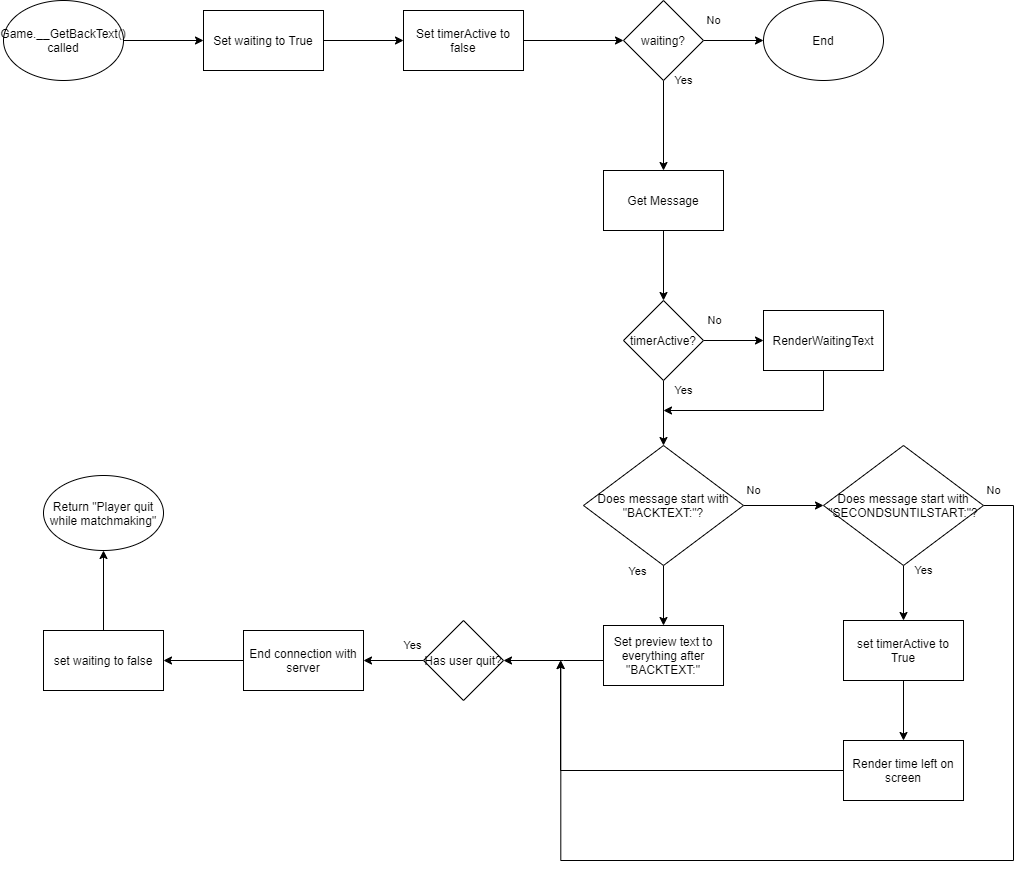

The diagram above was exported from draw.io. Its source (the exported page's mxGraphModel, read from the mxfile embedded in the PNG):
<mxGraphModel dx="782" dy="549" grid="1" gridSize="10" guides="1" tooltips="1" connect="1" arrows="1" fold="1" page="1" pageScale="1" pageWidth="827" pageHeight="1169" math="0" shadow="0">
  <root>
    <mxCell id="WIyWlLk6GJQsqaUBKTNV-0" />
    <mxCell id="WIyWlLk6GJQsqaUBKTNV-1" parent="WIyWlLk6GJQsqaUBKTNV-0" />
    <mxCell id="Llk-ykKqA5eR5Fir4yDI-2" value="" style="edgeStyle=orthogonalEdgeStyle;rounded=0;orthogonalLoop=1;jettySize=auto;html=1;" edge="1" parent="WIyWlLk6GJQsqaUBKTNV-1" source="Llk-ykKqA5eR5Fir4yDI-0" target="Llk-ykKqA5eR5Fir4yDI-1">
      <mxGeometry relative="1" as="geometry" />
    </mxCell>
    <mxCell id="Llk-ykKqA5eR5Fir4yDI-0" value="Game.__GetBackText() called" style="ellipse;whiteSpace=wrap;html=1;" vertex="1" parent="WIyWlLk6GJQsqaUBKTNV-1">
      <mxGeometry x="120" y="80" width="120" height="80" as="geometry" />
    </mxCell>
    <mxCell id="Llk-ykKqA5eR5Fir4yDI-4" value="" style="edgeStyle=orthogonalEdgeStyle;rounded=0;orthogonalLoop=1;jettySize=auto;html=1;" edge="1" parent="WIyWlLk6GJQsqaUBKTNV-1" source="Llk-ykKqA5eR5Fir4yDI-1" target="Llk-ykKqA5eR5Fir4yDI-3">
      <mxGeometry relative="1" as="geometry" />
    </mxCell>
    <mxCell id="Llk-ykKqA5eR5Fir4yDI-1" value="Set waiting to True" style="whiteSpace=wrap;html=1;" vertex="1" parent="WIyWlLk6GJQsqaUBKTNV-1">
      <mxGeometry x="320" y="90" width="120" height="60" as="geometry" />
    </mxCell>
    <mxCell id="Llk-ykKqA5eR5Fir4yDI-8" value="" style="edgeStyle=orthogonalEdgeStyle;rounded=0;orthogonalLoop=1;jettySize=auto;html=1;" edge="1" parent="WIyWlLk6GJQsqaUBKTNV-1" source="Llk-ykKqA5eR5Fir4yDI-3" target="Llk-ykKqA5eR5Fir4yDI-7">
      <mxGeometry relative="1" as="geometry" />
    </mxCell>
    <mxCell id="Llk-ykKqA5eR5Fir4yDI-3" value="Set timerActive to false" style="whiteSpace=wrap;html=1;" vertex="1" parent="WIyWlLk6GJQsqaUBKTNV-1">
      <mxGeometry x="520" y="90" width="120" height="60" as="geometry" />
    </mxCell>
    <mxCell id="Llk-ykKqA5eR5Fir4yDI-10" value="Yes" style="edgeStyle=orthogonalEdgeStyle;rounded=0;orthogonalLoop=1;jettySize=auto;html=1;" edge="1" parent="WIyWlLk6GJQsqaUBKTNV-1" source="Llk-ykKqA5eR5Fir4yDI-7" target="Llk-ykKqA5eR5Fir4yDI-9">
      <mxGeometry x="-1" y="20" relative="1" as="geometry">
        <mxPoint as="offset" />
      </mxGeometry>
    </mxCell>
    <mxCell id="Llk-ykKqA5eR5Fir4yDI-43" value="No" style="edgeStyle=orthogonalEdgeStyle;rounded=0;orthogonalLoop=1;jettySize=auto;html=1;" edge="1" parent="WIyWlLk6GJQsqaUBKTNV-1" source="Llk-ykKqA5eR5Fir4yDI-7" target="Llk-ykKqA5eR5Fir4yDI-42">
      <mxGeometry x="-0.6667" y="20" relative="1" as="geometry">
        <mxPoint as="offset" />
      </mxGeometry>
    </mxCell>
    <mxCell id="Llk-ykKqA5eR5Fir4yDI-7" value="waiting?" style="rhombus;whiteSpace=wrap;html=1;" vertex="1" parent="WIyWlLk6GJQsqaUBKTNV-1">
      <mxGeometry x="740" y="80" width="80" height="80" as="geometry" />
    </mxCell>
    <mxCell id="Llk-ykKqA5eR5Fir4yDI-12" value="" style="edgeStyle=orthogonalEdgeStyle;rounded=0;orthogonalLoop=1;jettySize=auto;html=1;" edge="1" parent="WIyWlLk6GJQsqaUBKTNV-1" source="Llk-ykKqA5eR5Fir4yDI-9" target="Llk-ykKqA5eR5Fir4yDI-11">
      <mxGeometry relative="1" as="geometry" />
    </mxCell>
    <mxCell id="Llk-ykKqA5eR5Fir4yDI-9" value="Get Message" style="whiteSpace=wrap;html=1;" vertex="1" parent="WIyWlLk6GJQsqaUBKTNV-1">
      <mxGeometry x="720" y="250" width="120" height="60" as="geometry" />
    </mxCell>
    <mxCell id="Llk-ykKqA5eR5Fir4yDI-14" value="Yes" style="edgeStyle=orthogonalEdgeStyle;rounded=0;orthogonalLoop=1;jettySize=auto;html=1;entryX=0.5;entryY=0;entryDx=0;entryDy=0;" edge="1" parent="WIyWlLk6GJQsqaUBKTNV-1" source="Llk-ykKqA5eR5Fir4yDI-11" target="Llk-ykKqA5eR5Fir4yDI-13">
      <mxGeometry x="-0.6923" y="20" relative="1" as="geometry">
        <mxPoint x="830" y="500" as="targetPoint" />
        <mxPoint as="offset" />
      </mxGeometry>
    </mxCell>
    <mxCell id="Llk-ykKqA5eR5Fir4yDI-18" value="No" style="edgeStyle=orthogonalEdgeStyle;rounded=0;orthogonalLoop=1;jettySize=auto;html=1;" edge="1" parent="WIyWlLk6GJQsqaUBKTNV-1" source="Llk-ykKqA5eR5Fir4yDI-11" target="Llk-ykKqA5eR5Fir4yDI-17">
      <mxGeometry x="-0.6667" y="20" relative="1" as="geometry">
        <mxPoint x="1" as="offset" />
      </mxGeometry>
    </mxCell>
    <mxCell id="Llk-ykKqA5eR5Fir4yDI-11" value="timerActive?" style="rhombus;whiteSpace=wrap;html=1;" vertex="1" parent="WIyWlLk6GJQsqaUBKTNV-1">
      <mxGeometry x="740" y="380" width="80" height="80" as="geometry" />
    </mxCell>
    <mxCell id="Llk-ykKqA5eR5Fir4yDI-16" value="No" style="edgeStyle=orthogonalEdgeStyle;rounded=0;orthogonalLoop=1;jettySize=auto;html=1;" edge="1" parent="WIyWlLk6GJQsqaUBKTNV-1" source="Llk-ykKqA5eR5Fir4yDI-13" target="Llk-ykKqA5eR5Fir4yDI-15">
      <mxGeometry x="-0.75" y="15" relative="1" as="geometry">
        <mxPoint as="offset" />
      </mxGeometry>
    </mxCell>
    <mxCell id="Llk-ykKqA5eR5Fir4yDI-21" value="Yes" style="edgeStyle=orthogonalEdgeStyle;rounded=0;orthogonalLoop=1;jettySize=auto;html=1;" edge="1" parent="WIyWlLk6GJQsqaUBKTNV-1" source="Llk-ykKqA5eR5Fir4yDI-13" target="Llk-ykKqA5eR5Fir4yDI-20">
      <mxGeometry x="-0.8" y="-25" relative="1" as="geometry">
        <mxPoint x="-1" as="offset" />
      </mxGeometry>
    </mxCell>
    <mxCell id="Llk-ykKqA5eR5Fir4yDI-13" value="Does message start with &quot;BACKTEXT:&quot;?" style="rhombus;whiteSpace=wrap;html=1;" vertex="1" parent="WIyWlLk6GJQsqaUBKTNV-1">
      <mxGeometry x="700" y="525" width="160" height="120" as="geometry" />
    </mxCell>
    <mxCell id="Llk-ykKqA5eR5Fir4yDI-31" value="Yes" style="edgeStyle=orthogonalEdgeStyle;rounded=0;orthogonalLoop=1;jettySize=auto;html=1;" edge="1" parent="WIyWlLk6GJQsqaUBKTNV-1" source="Llk-ykKqA5eR5Fir4yDI-15" target="Llk-ykKqA5eR5Fir4yDI-30">
      <mxGeometry x="-0.8182" y="20" relative="1" as="geometry">
        <mxPoint as="offset" />
      </mxGeometry>
    </mxCell>
    <mxCell id="Llk-ykKqA5eR5Fir4yDI-44" value="No" style="edgeStyle=orthogonalEdgeStyle;rounded=0;orthogonalLoop=1;jettySize=auto;html=1;" edge="1" parent="WIyWlLk6GJQsqaUBKTNV-1" source="Llk-ykKqA5eR5Fir4yDI-15">
      <mxGeometry x="-0.9807" y="15" relative="1" as="geometry">
        <mxPoint x="677.3333740234375" y="740" as="targetPoint" />
        <Array as="points">
          <mxPoint x="1130" y="585" />
          <mxPoint x="1130" y="940" />
          <mxPoint x="677" y="940" />
        </Array>
        <mxPoint as="offset" />
      </mxGeometry>
    </mxCell>
    <mxCell id="Llk-ykKqA5eR5Fir4yDI-15" value="Does message start with &quot;SECONDSUNTILSTART:&quot;?" style="rhombus;whiteSpace=wrap;html=1;" vertex="1" parent="WIyWlLk6GJQsqaUBKTNV-1">
      <mxGeometry x="940" y="525" width="160" height="120" as="geometry" />
    </mxCell>
    <mxCell id="Llk-ykKqA5eR5Fir4yDI-19" style="edgeStyle=orthogonalEdgeStyle;rounded=0;orthogonalLoop=1;jettySize=auto;html=1;" edge="1" parent="WIyWlLk6GJQsqaUBKTNV-1" source="Llk-ykKqA5eR5Fir4yDI-17">
      <mxGeometry relative="1" as="geometry">
        <mxPoint x="780" y="490" as="targetPoint" />
        <Array as="points">
          <mxPoint x="940" y="490" />
        </Array>
      </mxGeometry>
    </mxCell>
    <mxCell id="Llk-ykKqA5eR5Fir4yDI-17" value="RenderWaitingText" style="whiteSpace=wrap;html=1;" vertex="1" parent="WIyWlLk6GJQsqaUBKTNV-1">
      <mxGeometry x="880" y="390" width="120" height="60" as="geometry" />
    </mxCell>
    <mxCell id="Llk-ykKqA5eR5Fir4yDI-23" value="" style="edgeStyle=orthogonalEdgeStyle;rounded=0;orthogonalLoop=1;jettySize=auto;html=1;" edge="1" parent="WIyWlLk6GJQsqaUBKTNV-1" source="Llk-ykKqA5eR5Fir4yDI-20" target="Llk-ykKqA5eR5Fir4yDI-22">
      <mxGeometry relative="1" as="geometry">
        <Array as="points">
          <mxPoint x="680" y="740" />
          <mxPoint x="680" y="740" />
        </Array>
      </mxGeometry>
    </mxCell>
    <mxCell id="Llk-ykKqA5eR5Fir4yDI-20" value="Set preview text to everything after &quot;BACKTEXT:&quot;" style="whiteSpace=wrap;html=1;" vertex="1" parent="WIyWlLk6GJQsqaUBKTNV-1">
      <mxGeometry x="720" y="705" width="120" height="60" as="geometry" />
    </mxCell>
    <mxCell id="Llk-ykKqA5eR5Fir4yDI-25" value="Yes" style="edgeStyle=orthogonalEdgeStyle;rounded=0;orthogonalLoop=1;jettySize=auto;html=1;" edge="1" parent="WIyWlLk6GJQsqaUBKTNV-1" source="Llk-ykKqA5eR5Fir4yDI-22" target="Llk-ykKqA5eR5Fir4yDI-24">
      <mxGeometry x="-0.6667" y="-15" relative="1" as="geometry">
        <mxPoint x="-1" as="offset" />
      </mxGeometry>
    </mxCell>
    <mxCell id="Llk-ykKqA5eR5Fir4yDI-22" value="Has user quit?" style="rhombus;whiteSpace=wrap;html=1;" vertex="1" parent="WIyWlLk6GJQsqaUBKTNV-1">
      <mxGeometry x="540" y="700" width="80" height="80" as="geometry" />
    </mxCell>
    <mxCell id="Llk-ykKqA5eR5Fir4yDI-27" value="" style="edgeStyle=orthogonalEdgeStyle;rounded=0;orthogonalLoop=1;jettySize=auto;html=1;" edge="1" parent="WIyWlLk6GJQsqaUBKTNV-1" source="Llk-ykKqA5eR5Fir4yDI-24" target="Llk-ykKqA5eR5Fir4yDI-26">
      <mxGeometry relative="1" as="geometry" />
    </mxCell>
    <mxCell id="Llk-ykKqA5eR5Fir4yDI-24" value="End connection with server" style="whiteSpace=wrap;html=1;" vertex="1" parent="WIyWlLk6GJQsqaUBKTNV-1">
      <mxGeometry x="360" y="710" width="120" height="60" as="geometry" />
    </mxCell>
    <mxCell id="Llk-ykKqA5eR5Fir4yDI-29" value="" style="edgeStyle=orthogonalEdgeStyle;rounded=0;orthogonalLoop=1;jettySize=auto;html=1;" edge="1" parent="WIyWlLk6GJQsqaUBKTNV-1" source="Llk-ykKqA5eR5Fir4yDI-26" target="Llk-ykKqA5eR5Fir4yDI-28">
      <mxGeometry relative="1" as="geometry" />
    </mxCell>
    <mxCell id="Llk-ykKqA5eR5Fir4yDI-26" value="set waiting to false" style="whiteSpace=wrap;html=1;" vertex="1" parent="WIyWlLk6GJQsqaUBKTNV-1">
      <mxGeometry x="160" y="710" width="120" height="60" as="geometry" />
    </mxCell>
    <mxCell id="Llk-ykKqA5eR5Fir4yDI-28" value="Return &quot;Player quit while matchmaking&quot;" style="ellipse;whiteSpace=wrap;html=1;" vertex="1" parent="WIyWlLk6GJQsqaUBKTNV-1">
      <mxGeometry x="160" y="555" width="120" height="75" as="geometry" />
    </mxCell>
    <mxCell id="Llk-ykKqA5eR5Fir4yDI-33" value="" style="edgeStyle=orthogonalEdgeStyle;rounded=0;orthogonalLoop=1;jettySize=auto;html=1;" edge="1" parent="WIyWlLk6GJQsqaUBKTNV-1" source="Llk-ykKqA5eR5Fir4yDI-30" target="Llk-ykKqA5eR5Fir4yDI-32">
      <mxGeometry relative="1" as="geometry" />
    </mxCell>
    <mxCell id="Llk-ykKqA5eR5Fir4yDI-30" value="set timerActive to True" style="whiteSpace=wrap;html=1;" vertex="1" parent="WIyWlLk6GJQsqaUBKTNV-1">
      <mxGeometry x="960" y="700" width="120" height="60" as="geometry" />
    </mxCell>
    <mxCell id="Llk-ykKqA5eR5Fir4yDI-34" style="edgeStyle=orthogonalEdgeStyle;rounded=0;orthogonalLoop=1;jettySize=auto;html=1;" edge="1" parent="WIyWlLk6GJQsqaUBKTNV-1">
      <mxGeometry relative="1" as="geometry">
        <mxPoint x="677" y="740" as="targetPoint" />
        <mxPoint x="961" y="850" as="sourcePoint" />
        <Array as="points">
          <mxPoint x="677" y="850" />
        </Array>
      </mxGeometry>
    </mxCell>
    <mxCell id="Llk-ykKqA5eR5Fir4yDI-32" value="Render time left on screen" style="whiteSpace=wrap;html=1;" vertex="1" parent="WIyWlLk6GJQsqaUBKTNV-1">
      <mxGeometry x="960" y="820" width="120" height="60" as="geometry" />
    </mxCell>
    <mxCell id="Llk-ykKqA5eR5Fir4yDI-42" value="End" style="ellipse;whiteSpace=wrap;html=1;" vertex="1" parent="WIyWlLk6GJQsqaUBKTNV-1">
      <mxGeometry x="880" y="80" width="120" height="80" as="geometry" />
    </mxCell>
  </root>
</mxGraphModel>